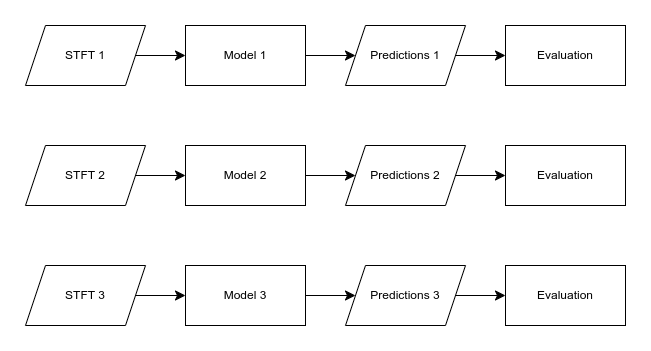

The diagram above was exported from draw.io. Its source (the exported page's mxGraphModel, read from the mxfile embedded in the PNG):
<mxGraphModel dx="1426" dy="842" grid="1" gridSize="10" guides="1" tooltips="1" connect="1" arrows="1" fold="1" page="1" pageScale="1" pageWidth="850" pageHeight="1100" math="0" shadow="0">
  <root>
    <mxCell id="0" />
    <mxCell id="1" parent="0" />
    <mxCell id="l414I94P4CtMmxM6tHdM-3" edge="1" parent="1" source="l414I94P4CtMmxM6tHdM-1" style="edgeStyle=none;curved=1;rounded=0;orthogonalLoop=1;jettySize=auto;html=1;fontSize=12;startSize=8;endSize=8;" target="l414I94P4CtMmxM6tHdM-2" value="">
      <mxGeometry relative="1" as="geometry" />
    </mxCell>
    <mxCell id="l414I94P4CtMmxM6tHdM-1" parent="1" style="shape=parallelogram;perimeter=parallelogramPerimeter;whiteSpace=wrap;html=1;fixedSize=1;" value="STFT 1" vertex="1">
      <mxGeometry height="60" width="120" x="40" y="370" as="geometry" />
    </mxCell>
    <mxCell id="l414I94P4CtMmxM6tHdM-5" edge="1" parent="1" source="l414I94P4CtMmxM6tHdM-2" style="edgeStyle=none;curved=1;rounded=0;orthogonalLoop=1;jettySize=auto;html=1;fontSize=12;startSize=8;endSize=8;" target="l414I94P4CtMmxM6tHdM-4" value="">
      <mxGeometry relative="1" as="geometry" />
    </mxCell>
    <mxCell id="l414I94P4CtMmxM6tHdM-2" parent="1" style="whiteSpace=wrap;html=1;" value="Model 1" vertex="1">
      <mxGeometry height="60" width="120" x="200" y="370" as="geometry" />
    </mxCell>
    <mxCell id="l414I94P4CtMmxM6tHdM-7" edge="1" parent="1" source="l414I94P4CtMmxM6tHdM-4" style="edgeStyle=none;curved=1;rounded=0;orthogonalLoop=1;jettySize=auto;html=1;fontSize=12;startSize=8;endSize=8;" target="l414I94P4CtMmxM6tHdM-6" value="">
      <mxGeometry relative="1" as="geometry" />
    </mxCell>
    <mxCell id="l414I94P4CtMmxM6tHdM-4" parent="1" style="shape=parallelogram;perimeter=parallelogramPerimeter;whiteSpace=wrap;html=1;fixedSize=1;" value="Predictions 1" vertex="1">
      <mxGeometry height="60" width="120" x="360" y="370" as="geometry" />
    </mxCell>
    <mxCell id="l414I94P4CtMmxM6tHdM-6" parent="1" style="whiteSpace=wrap;html=1;" value="Evaluation" vertex="1">
      <mxGeometry height="60" width="120" x="520" y="370" as="geometry" />
    </mxCell>
    <mxCell id="l414I94P4CtMmxM6tHdM-8" edge="1" parent="1" source="l414I94P4CtMmxM6tHdM-9" style="edgeStyle=none;curved=1;rounded=0;orthogonalLoop=1;jettySize=auto;html=1;fontSize=12;startSize=8;endSize=8;" target="l414I94P4CtMmxM6tHdM-11" value="">
      <mxGeometry relative="1" as="geometry" />
    </mxCell>
    <mxCell id="l414I94P4CtMmxM6tHdM-9" parent="1" style="shape=parallelogram;perimeter=parallelogramPerimeter;whiteSpace=wrap;html=1;fixedSize=1;" value="STFT 2" vertex="1">
      <mxGeometry height="60" width="120" x="40" y="490" as="geometry" />
    </mxCell>
    <mxCell id="l414I94P4CtMmxM6tHdM-10" edge="1" parent="1" source="l414I94P4CtMmxM6tHdM-11" style="edgeStyle=none;curved=1;rounded=0;orthogonalLoop=1;jettySize=auto;html=1;fontSize=12;startSize=8;endSize=8;" target="l414I94P4CtMmxM6tHdM-13" value="">
      <mxGeometry relative="1" as="geometry" />
    </mxCell>
    <mxCell id="l414I94P4CtMmxM6tHdM-11" parent="1" style="whiteSpace=wrap;html=1;" value="Model 2" vertex="1">
      <mxGeometry height="60" width="120" x="200" y="490" as="geometry" />
    </mxCell>
    <mxCell id="l414I94P4CtMmxM6tHdM-12" edge="1" parent="1" source="l414I94P4CtMmxM6tHdM-13" style="edgeStyle=none;curved=1;rounded=0;orthogonalLoop=1;jettySize=auto;html=1;fontSize=12;startSize=8;endSize=8;" target="l414I94P4CtMmxM6tHdM-14" value="">
      <mxGeometry relative="1" as="geometry" />
    </mxCell>
    <mxCell id="l414I94P4CtMmxM6tHdM-13" parent="1" style="shape=parallelogram;perimeter=parallelogramPerimeter;whiteSpace=wrap;html=1;fixedSize=1;" value="Predictions 2" vertex="1">
      <mxGeometry height="60" width="120" x="360" y="490" as="geometry" />
    </mxCell>
    <mxCell id="l414I94P4CtMmxM6tHdM-14" parent="1" style="whiteSpace=wrap;html=1;" value="Evaluation" vertex="1">
      <mxGeometry height="60" width="120" x="520" y="490" as="geometry" />
    </mxCell>
    <mxCell id="l414I94P4CtMmxM6tHdM-15" edge="1" parent="1" source="l414I94P4CtMmxM6tHdM-16" style="edgeStyle=none;curved=1;rounded=0;orthogonalLoop=1;jettySize=auto;html=1;fontSize=12;startSize=8;endSize=8;" target="l414I94P4CtMmxM6tHdM-18" value="">
      <mxGeometry relative="1" as="geometry" />
    </mxCell>
    <mxCell id="l414I94P4CtMmxM6tHdM-16" parent="1" style="shape=parallelogram;perimeter=parallelogramPerimeter;whiteSpace=wrap;html=1;fixedSize=1;" value="STFT 3" vertex="1">
      <mxGeometry height="60" width="120" x="40" y="610" as="geometry" />
    </mxCell>
    <mxCell id="l414I94P4CtMmxM6tHdM-17" edge="1" parent="1" source="l414I94P4CtMmxM6tHdM-18" style="edgeStyle=none;curved=1;rounded=0;orthogonalLoop=1;jettySize=auto;html=1;fontSize=12;startSize=8;endSize=8;" target="l414I94P4CtMmxM6tHdM-20" value="">
      <mxGeometry relative="1" as="geometry" />
    </mxCell>
    <mxCell id="l414I94P4CtMmxM6tHdM-18" parent="1" style="whiteSpace=wrap;html=1;" value="Model 3" vertex="1">
      <mxGeometry height="60" width="120" x="200" y="610" as="geometry" />
    </mxCell>
    <mxCell id="l414I94P4CtMmxM6tHdM-19" edge="1" parent="1" source="l414I94P4CtMmxM6tHdM-20" style="edgeStyle=none;curved=1;rounded=0;orthogonalLoop=1;jettySize=auto;html=1;fontSize=12;startSize=8;endSize=8;" target="l414I94P4CtMmxM6tHdM-21" value="">
      <mxGeometry relative="1" as="geometry" />
    </mxCell>
    <mxCell id="l414I94P4CtMmxM6tHdM-20" parent="1" style="shape=parallelogram;perimeter=parallelogramPerimeter;whiteSpace=wrap;html=1;fixedSize=1;" value="Predictions 3" vertex="1">
      <mxGeometry height="60" width="120" x="360" y="610" as="geometry" />
    </mxCell>
    <mxCell id="l414I94P4CtMmxM6tHdM-21" parent="1" style="whiteSpace=wrap;html=1;" value="Evaluation" vertex="1">
      <mxGeometry height="60" width="120" x="520" y="610" as="geometry" />
    </mxCell>
  </root>
</mxGraphModel>